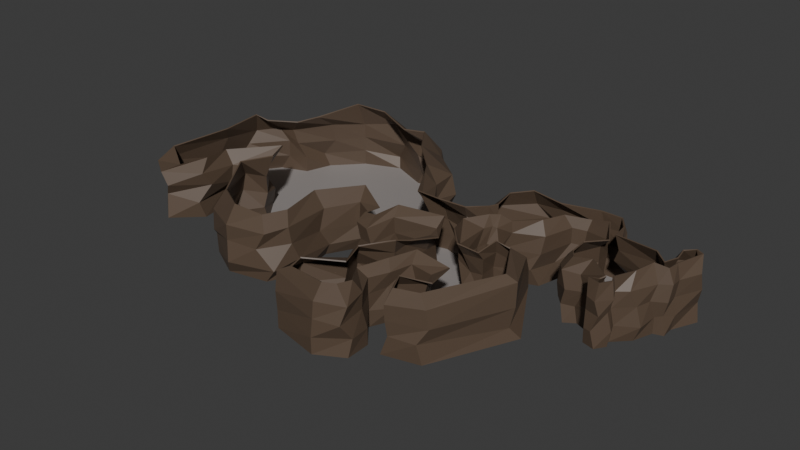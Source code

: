 # Source: scene_1.blend  (saved by Blender 4.3.34; exported with 4.5.12 LTS)
import bpy
from mathutils import Matrix  # noqa: F401  (used for matrix-valued properties, if any)

bpy.ops.wm.read_factory_settings(use_empty=True)
scene = bpy.context.scene
scene.name = 'Scene'

# ---- collections
col_collection = bpy.data.collections.new('Collection'); scene.collection.children.link(col_collection)

# ---- materials (node trees are filled in below, after node groups)
mat_walls_material = bpy.data.materials.new('Walls_Material')
mat_walls_material.thickness_mode = 'SLAB'
mat_floor_material = bpy.data.materials.new('Floor_Material')
mat_invisible = bpy.data.materials.new('Invisible')

# ---- material node trees
mat_walls_material.use_nodes = True; mat_walls_material.node_tree.nodes.clear()
_N = mat_walls_material.node_tree.nodes; _L = mat_walls_material.node_tree.links
n0 = _N.new('ShaderNodeBsdfPrincipled'); n0.name = 'Principled BSDF'; n0.location = (10, 300)
n0.inputs[0].default_value = (0.1031, 0.06909, 0.04622, 1.0)
n1 = _N.new('ShaderNodeOutputMaterial'); n1.name = 'Material Output'; n1.location = (300, 300)
_L.new(n0.outputs[0], n1.inputs[0])
n1.is_active_output = True
mat_floor_material.use_nodes = True; mat_floor_material.node_tree.nodes.clear()
_N = mat_floor_material.node_tree.nodes; _L = mat_floor_material.node_tree.links
n0 = _N.new('ShaderNodeBsdfPrincipled'); n0.name = 'Principled BSDF'; n0.location = (10, 300)
n0.inputs[0].default_value = (0.2969, 0.2719, 0.2611, 1.0)
n1 = _N.new('ShaderNodeOutputMaterial'); n1.name = 'Material Output'; n1.location = (300, 300)
_L.new(n0.outputs[0], n1.inputs[0])
n1.is_active_output = True
mat_invisible.use_nodes = True; mat_invisible.node_tree.nodes.clear()
_N = mat_invisible.node_tree.nodes; _L = mat_invisible.node_tree.links
n0 = _N.new('ShaderNodeBsdfPrincipled'); n0.name = 'Principled BSDF'; n0.location = (10, 300)
n0.inputs[4].default_value = 0.0
n1 = _N.new('ShaderNodeOutputMaterial'); n1.name = 'Material Output'; n1.location = (300, 300)
_L.new(n0.outputs[0], n1.inputs[0])
n1.is_active_output = True

# ---- world
world_world = bpy.data.worlds.new('World'); scene.world = world_world
world_world.use_nodes = True; world_world.node_tree.nodes.clear()
_N = world_world.node_tree.nodes; _L = world_world.node_tree.links
n0 = _N.new('ShaderNodeOutputWorld'); n0.name = 'World Output'; n0.location = (300, 300)
n1 = _N.new('ShaderNodeBackground'); n1.name = 'Background'; n1.location = (10, 300)
n1.inputs[0].default_value = (0.05088, 0.05088, 0.05088, 1.0)
_L.new(n1.outputs[0], n0.inputs[0])
n0.is_active_output = True
world_world.color = (0.05088, 0.05088, 0.05088)
world_world.sun_shadow_jitter_overblur = 0.0

# ---- meshes
me_walls_data = bpy.data.meshes.new('Walls_Data')
me_walls_data.from_pydata([(169.1, -7.799, 0.0), (185.8, 25.35, 0.0), (168.6, 42.27, 0.0), (182.3, 82.53, 0.0), (186.0, 1.94, 0.0), (217.7, -23.13, 0.0), (264.5, 12.97, 0.0), (275.7, 92.27, 0.0), (253.8, 91.98, 0.0), (198.5, 123.3, 0.0), (159.0, 120.5, 0.0), (188.2, 131.5, 0.0), (225.4, -15.41, 0.0), (239.8, -12.58, 0.0), (244.9, -23.42, 0.0), (218.2, -33.6, 0.0), (235.3, -38.38, 0.0), (177.2, 141.0, 0.0), (125.0, 126.2, 0.0), (132.2, 141.2, 0.0), (276.1, 44.47, 0.0), (270.6, 73.31, 0.0), (267.3, 118.7, 0.0), (289.7, 133.0, 0.0), (309.4, 107.9, 0.0), (290.0, 67.36, 0.0), (291.3, 48.54, 0.0), (100.1, 97.31, 0.0), (-28.61, 93.6, 0.0), (39.98, 36.06, 0.0), (88.75, 52.83, 0.0), (5.685, 64.83, 0.0), (22.51, 48.45, 0.0), (-1.301, 50.86, 0.0), (-32.74, 41.34, 0.0), (-79.41, 56.26, 0.0), (16.8, 37.65, 0.0), (2.509, 5.582, 0.0), (16.16, -34.43, 0.0), (34.9, -52.84, 0.0), (61.23, -48.45, 0.0), (69.46, -18.82, 0.0), (102.9, -7.851, 0.0), (147.9, -81.37, 0.0), (86.47, -213.1, 0.0), (30.51, -227.3, 0.0), (12.4, -186.2, 0.0), (43.68, -148.3, 0.0), (35.45, -119.8, 0.0), (-5.157, -121.4, 0.0), (-14.48, -157.1, 0.0), (-27.65, -188.4, 0.0), (0.3298, -222.4, 0.0), (1.976, -260.8, 0.0), (-39.72, -283.8, 0.0), (-117.1, -266.3, 0.0), (-124.2, -210.3, 0.0), (-78.13, -180.1, 0.0), (-92.4, -140.1, 0.0), (-44.11, -111.0, 0.0), (-47.41, -84.12, 0.0), (-39.72, -40.22, 0.0), (-43.02, -10.05, 0.0), (-107.8, -32.54, 0.0), (-116.5, -78.08, 0.0), (-146.7, -72.6, 0.0), (-155.5, -38.58, 0.0), (-186.2, -22.12, 0.0), (-214.8, -73.69, 0.0), (-201.0, -142.3, 0.0), (-222.4, -188.4, 0.0), (-285.5, -201.5, 0.0), (-341.5, -171.4, 0.0), (-387.0, -98.93, 0.0), (-362.9, -47.9, 0.0), (-406.2, 6.415, 0.0), (-458.9, -47.9, 0.0), (-449.0, -106.1, 0.0), (-491.3, -146.7, 0.0), (-535.7, -111.0, 0.0), (-523.1, -4.558, 0.0), (-524.8, 65.13, 0.0), (-492.4, 110.7, 0.0), (-446.9, 127.7, 0.0), (-432.6, 172.1, 0.0), (-389.2, 218.2, 0.0), (-328.9, 242.4, 0.0), (-265.8, 214.9, 0.0), (-217.0, 222.0, 0.0), (-181.8, 178.2, 0.0), (-135.7, 140.8, 0.0), (-136.8, 98.05, 0.0), (-118.7, 48.66, 0.0), (173.1, 1.413, 99.48), (165.0, 13.4, 99.44), (159.8, 49.15, 95.98), (180.6, 83.05, 92.07), (195.2, 15.36, 97.1), (218.2, -33.6, 99.64), (227.3, -22.13, 94.64), (244.9, -23.42, 99.64), (239.8, -12.58, 99.64), (290.6, 121.4, 99.64), (277.6, 110.3, 98.28), (281.3, 88.64, 97.66), (182.6, 93.64, 97.64), (253.3, 78.24, 102.9), (159.0, 120.5, 99.64), (180.9, 118.3, 99.64), (231.8, -14.38, 96.66), (253.5, 22.42, 98.01), (235.3, -38.38, 99.64), (165.1, 142.1, 98.84), (126.4, 128.6, 88.9), (132.2, 141.2, 99.64), (273.1, 63.57, 98.71), (263.4, 52.28, 100.8), (301.3, 115.8, 99.97), (285.9, 74.19, 98.18), (284.0, 55.26, 98.19), (92.29, 104.5, 95.42), (70.88, 129.6, 96.88), (20.88, 134.1, 100.4), (-2.436, 107.0, 99.47), (5.685, 64.83, 99.64), (79.48, 68.68, 96.53), (37.72, 54.85, 85.82), (15.33, 57.56, 88.96), (-1.301, 50.86, 99.64), (-28.76, 29.48, 97.46), (-77.68, 29.27, 95.93), (5.225, 42.04, 92.56), (-15.5, 5.314, 92.51), (2.378, -38.28, 99.64), (27.1, -63.75, 94.69), (61.82, -61.65, 91.27), (70.18, -31.96, 100.5), (91.06, -29.78, 94.84), (125.5, -89.09, 93.84), (75.39, -203.6, 98.72), (39.56, -212.5, 96.6), (27.34, -186.2, 97.71), (56.1, -154.3, 82.38), (48.15, -106.3, 81.79), (-9.061, -105.6, 90.3), (-23.84, -148.7, 90.65), (-46.51, -188.6, 84.16), (-10.97, -236.4, 99.85), (-17.28, -257.7, 102.1), (-35.61, -264.5, 100.8), (-105.6, -249.1, 91.69), (-107.8, -230.1, 95.21), (-60.51, -192.3, 89.79), (-72.97, -152.8, 92.96), (-38.79, -114.5, 97.79), (-32.57, -90.64, 90.06), (-21.75, -40.81, 77.8), (-45.37, 2.908, 87.31), (-112.4, -21.33, 94.05), (-120.9, -63.25, 91.02), (-142.5, -59.4, 86.47), (-143.1, -26.93, 82.1), (-195.2, -0.006926, 93.28), (-236.4, -70.48, 98.06), (-223.5, -140.4, 96.38), (-238.8, -174.8, 96.42), (-290.1, -178.3, 99.31), (-336.0, -153.5, 100.4), (-375.0, -87.52, 111.4), (-351.8, -40.78, 111.6), (-406.1, 32.76, 90.42), (-470.1, -35.59, 88.52), (-457.2, -87.19, 94.97), (-482.1, -120.9, 87.31), (-525.4, -95.41, 98.7), (-502.8, -0.1329, 105.3), (-504.0, 68.24, 109.3), (-483.8, 74.62, 101.9), (-441.3, 104.0, 100.5), (-424.1, 138.1, 104.1), (-388.6, 200.0, 117.9), (-337.2, 209.9, 113.7), (-276.1, 188.7, 104.1), (-239.5, 196.7, 106.4), (-208.2, 150.1, 104.9), (-167.1, 112.6, 96.68), (-150.2, 86.67, 97.28), (-125.3, 38.88, 90.95), (-214.8, -73.69, 75.88), (-209.6, -153.8, 77.77), (102.9, -7.851, 75.88), (140.1, -83.6, 84.52), (139.2, 143.5, 74.46), (172.8, 143.3, 77.25), (-222.4, -188.4, 75.88), (87.23, -207.2, 79.8), (270.1, 76.67, 70.91), (271.5, 91.65, 73.21), (-285.5, -201.5, 75.88), (36.2, -225.9, 76.85), (276.1, 44.47, 75.88), (257.4, 4.188, 76.06), (-350.0, -168.6, 69.13), (13.42, -178.7, 77.38), (254.3, 90.25, 78.66), (-387.8, -68.82, 81.79), (43.68, -148.3, 75.88), (286.7, 130.8, 77.91), (308.3, 102.9, 77.54), (-362.9, -47.9, 75.88), (33.01, -125.2, 74.2), (292.2, 71.42, 76.32), (-405.7, -4.799, 62.95), (-5.157, -121.4, 75.88), (293.1, 53.79, 76.91), (-451.0, -39.77, 68.44), (-14.48, -157.1, 75.88), (-449.0, -106.1, 75.88), (-27.65, -188.4, 75.88), (124.1, 120.4, 73.67), (105.0, 107.4, 78.03), (160.1, -3.644, 76.88), (149.4, 10.76, 75.88), (-501.6, -143.5, 77.36), (-4.044, -225.8, 79.87), (66.53, 145.4, 78.77), (142.3, 41.45, 74.31), (-537.9, -119.9, 78.09), (1.976, -260.8, 75.88), (18.63, 148.9, 73.8), (159.8, 96.11, 70.48), (-514.6, 9.991, 83.54), (-38.68, -278.1, 77.39), (-22.67, 95.86, 77.25), (186.0, 1.94, 75.88), (-520.2, 81.52, 72.92), (-128.7, -252.9, 79.02), (5.685, 64.83, 75.88), (221.7, -39.72, 75.54), (212.9, -22.86, 72.32), (-492.4, 110.7, 75.88), (-126.3, -210.1, 73.21), (91.09, 59.15, 77.77), (49.02, 39.65, 77.53), (241.4, -9.205, 76.31), (248.9, -24.31, 73.66), (-466.0, 117.2, 76.94), (-80.25, -165.2, 76.97), (264.7, 115.6, 77.93), (-424.3, 175.0, 79.46), (-89.14, -146.0, 78.57), (18.89, 44.74, 73.39), (-389.2, 218.2, 75.88), (-44.11, -111.0, 75.88), (-4.95, 53.59, 68.93), (188.4, 96.48, 73.95), (-338.7, 240.1, 82.65), (-47.41, -84.12, 75.88), (-33.13, 39.67, 76.96), (164.0, 107.5, 78.26), (-266.9, 224.4, 73.51), (-35.27, -41.82, 76.71), (-85.03, 50.86, 83.21), (180.9, 118.3, 75.88), (-214.4, 210.3, 76.4), (-44.42, -15.04, 74.43), (13.17, 39.22, 77.04), (220.2, -10.86, 74.14), (-195.4, 185.9, 77.35), (-106.3, -39.32, 83.3), (7.82, 24.51, 77.27), (-141.9, 144.7, 75.78), (-121.8, -81.36, 75.88), (9.568, -35.76, 77.01), (-136.8, 98.05, 75.88), (-146.7, -72.6, 75.88), (29.55, -53.56, 76.57), (233.4, -42.46, 73.14), (-122.5, 44.36, 81.92), (-155.5, -38.58, 75.88), (63.72, -52.07, 77.98), (-186.2, -22.12, 75.88), (66.62, -25.38, 79.35), (-206.6, -151.4, 51.89), (140.9, -87.37, 48.98), (177.2, 141.0, 51.69), (-235.0, -194.1, 50.37), (91.51, -205.8, 52.53), (274.2, 97.02, 43.99), (-285.5, -201.5, 51.69), (36.79, -225.3, 53.33), (264.5, 12.97, 51.69), (-340.4, -178.4, 41.34), (12.72, -178.2, 52.86), (-388.2, -75.87, 55.14), (37.3, -150.0, 48.74), (309.4, 107.9, 51.69), (-367.7, -42.4, 43.68), (30.43, -124.8, 48.95), (290.0, 67.36, 51.69), (-406.9, -1.884, 41.45), (1.857, -120.0, 51.69), (291.3, 48.54, 51.69), (-451.4, -44.26, 41.4), (-18.81, -157.4, 52.72), (-444.8, -92.66, 54.73), (-27.65, -188.4, 51.69), (105.0, 107.2, 53.78), (149.6, 5.237, 50.06), (-488.5, -143.6, 57.65), (-4.562, -227.1, 55.9), (139.7, 62.56, 53.75), (-535.7, -111.0, 51.69), (-1.431, -271.3, 51.69), (160.1, 94.04, 46.03), (-523.1, -4.558, 51.69), (-39.16, -280.6, 52.59), (-524.8, 65.13, 51.69), (-121.8, -263.7, 54.65), (219.8, -25.04, 52.37), (-477.3, 117.8, 53.46), (-127.2, -218.4, 45.85), (37.31, 35.01, 51.21), (242.3, -25.24, 52.3), (-459.3, 120.8, 52.41), (-84.72, -168.0, 46.31), (-424.0, 177.9, 48.69), (-95.78, -130.7, 49.73), (26.63, 41.48, 45.53), (-389.2, 218.2, 51.69), (-51.25, -109.6, 50.12), (-317.3, 242.4, 47.08), (-42.22, -84.79, 52.91), (159.0, 120.5, 51.69), (-265.8, 214.9, 51.69), (-44.97, -38.47, 50.68), (-215.4, 211.8, 53.57), (-46.94, -15.28, 49.52), (10.79, 29.37, 52.02), (219.4, -15.46, 47.08), (-173.1, 172.0, 53.21), (-106.2, -37.2, 57.46), (6.276, 11.3, 51.56), (-129.0, 138.3, 48.18), (-116.5, -78.08, 51.69), (11.35, -38.29, 54.28), (-136.8, 98.05, 51.69), (-137.2, -74.13, 53.1), (39.06, -46.51, 47.61), (-107.8, 51.49, 50.31), (-164.8, -37.59, 48.83), (61.23, -48.45, 51.69), (-185.5, -25.54, 42.3), (61.45, -23.77, 54.03), (-213.8, -85.45, 43.63), (102.4, 0.1315, 54.42), (134.8, 144.0, 47.54), (267.1, 70.52, 52.57), (270.7, 36.75, 51.48), (249.4, 89.76, 51.03), (289.7, 129.5, 52.46), (121.5, 118.6, 49.61), (169.1, -7.799, 51.69), (72.7, 147.0, 48.71), (37.04, 157.0, 52.26), (-15.98, 99.96, 50.97), (194.4, 0.06845, 53.22), (0.6969, 74.22, 41.76), (218.2, -33.6, 51.69), (88.75, 52.83, 51.69), (239.8, -12.58, 51.69), (267.3, 118.7, 51.69), (-5.396, 40.62, 44.92), (179.3, 102.5, 51.69), (-30.22, 47.14, 47.91), (-79.41, 56.26, 51.69), (174.1, 120.4, 54.97), (238.3, -38.52, 50.3), (-201.0, -142.3, 25.84), (136.3, -92.47, 18.24), (171.8, 150.0, 22.59), (-208.4, -187.0, 19.69), (79.61, -216.3, 29.96), (273.2, 85.99, 32.33), (-276.3, -211.0, 22.27), (39.41, -223.2, 29.54), (272.6, 13.87, 22.32), (-354.6, -161.9, 24.31), (7.651, -176.8, 24.32), (-387.0, -98.93, 25.84), (39.91, -144.8, 24.63), (303.6, 112.5, 27.82), (-362.1, -56.44, 25.26), (35.45, -119.8, 25.84), (294.1, 67.07, 23.79), (-397.1, 2.72, 27.12), (2.837, -123.5, 23.58), (285.8, 49.74, 28.9), (-461.8, -47.93, 30.91), (-9.12, -158.8, 23.48), (-453.3, -113.8, 27.31), (-27.65, -188.4, 25.84), (91.85, 86.91, 25.85), (149.4, 10.76, 25.84), (-497.8, -137.6, 38.33), (0.3298, -222.4, 25.84), (138.1, 58.66, 24.47), (-530.8, -100.5, 28.52), (3.81, -254.3, 26.81), (165.0, 83.43, 23.16), (-517.9, 11.94, 24.38), (-39.72, -283.8, 25.84), (-528.6, 46.43, 32.38), (-120.5, -263.1, 25.29), (218.7, -28.67, 23.87), (-478.9, 118.3, 24.4), (-127.3, -213.3, 21.07), (52.17, 37.7, 25.5), (248.5, -22.86, 24.35), (-446.9, 127.7, 25.84), (-84.3, -184.8, 16.72), (-442.3, 168.6, 22.09), (-98.54, -137.6, 18.57), (31.2, 41.06, 18.73), (-389.2, 218.2, 25.84), (-55.03, -106.6, 23.92), (-337.2, 252.2, 16.24), (-43.4, -82.41, 27.27), (160.9, 110.7, 25.17), (-253.4, 212.7, 23.83), (-45.48, -41.19, 24.12), (-226.6, 227.1, 27.82), (-46.91, -12.14, 24.37), (12.38, 33.9, 26.43), (225.4, -15.41, 25.84), (-173.5, 173.9, 23.76), (-101.4, -24.78, 27.27), (8.945, 6.38, 24.31), (-142.9, 145.3, 25.84), (-110.4, -71.86, 29.86), (20.57, -32.36, 24.37), (-136.8, 98.05, 25.84), (-153.2, -71.06, 26.33), (31.78, -55.87, 27.85), (-129.9, 47.3, 24.7), (-152.0, -39.87, 24.24), (59.44, -53.78, 26.84), (-176.9, -25.82, 20.89), (61.83, -21.91, 27.18), (-207.0, -72.55, 18.54), (103.7, -0.2651, 26.55), (126.2, 147.2, 25.42), (272.2, 74.76, 25.16), (276.1, 44.47, 25.84), (259.4, 98.45, 21.77), (289.7, 133.0, 25.84), (119.6, 115.1, 22.92), (162.9, -4.885, 26.59), (70.48, 148.4, 23.43), (34.02, 158.0, 23.08), (-22.93, 94.53, 30.41), (180.5, 2.719, 24.32), (3.435, 64.7, 21.7), (219.8, -37.53, 25.09), (79.63, 43.76, 27.21), (243.9, -8.95, 25.2), (272.5, 119.3, 26.65), (-1.301, 50.86, 25.84), (209.9, 112.8, 23.6), (-33.03, 37.66, 28.22), (-67.48, 57.47, 27.48), (203.6, 124.8, 27.39), (229.9, -40.57, 26.24), (76.18, 140.1, 0.0), (24.36, 150.4, 0.0), (24.36, 150.4, 0.0), (-28.61, 93.6, 0.0)], [], [(189, 164, 163, 188), (191, 138, 137, 190), (193, 112, 114, 192), (194, 165, 164, 189), (195, 139, 138, 191), (197, 104, 115, 196), (198, 166, 165, 194), (199, 140, 139, 195), (201, 110, 116, 200), (202, 167, 166, 198), (203, 141, 140, 199), (196, 115, 106, 204), (205, 168, 167, 202), (206, 142, 141, 203), (208, 117, 102, 207), (209, 169, 168, 205), (210, 143, 142, 206), (211, 118, 117, 208), (212, 170, 169, 209), (213, 144, 143, 210), (214, 119, 118, 211), (215, 171, 170, 212), (216, 145, 144, 213), (200, 116, 119, 214), (217, 172, 171, 215), (218, 146, 145, 216), (220, 120, 113, 219), (222, 94, 93, 221), (223, 173, 172, 217), (224, 147, 146, 218), (192, 114, 121, 225), (226, 95, 94, 222), (227, 174, 173, 223), (228, 148, 147, 224), (225, 121, 122, 229), (230, 96, 95, 226), (231, 175, 174, 227), (232, 149, 148, 228), (229, 122, 123, 233), (221, 93, 97, 234), (235, 176, 175, 231), (236, 150, 149, 232), (233, 123, 124, 237), (239, 99, 98, 238), (240, 177, 176, 235), (241, 151, 150, 236), (243, 126, 125, 242), (245, 100, 101, 244), (246, 178, 177, 240), (247, 152, 151, 241), (242, 125, 120, 220), (207, 102, 103, 248), (249, 179, 178, 246), (250, 153, 152, 247), (251, 127, 126, 243), (248, 103, 104, 197), (252, 180, 179, 249), (253, 154, 153, 250), (237, 124, 128, 254), (204, 106, 105, 255), (256, 181, 180, 252), (257, 155, 154, 253), (254, 128, 129, 258), (259, 107, 96, 230), (260, 182, 181, 256), (261, 156, 155, 257), (258, 129, 130, 262), (255, 105, 108, 263), (264, 183, 182, 260), (265, 157, 156, 261), (266, 131, 127, 251), (267, 109, 99, 239), (268, 184, 183, 264), (269, 158, 157, 265), (270, 132, 131, 266), (234, 97, 109, 267), (271, 185, 184, 268), (272, 159, 158, 269), (273, 133, 132, 270), (244, 101, 110, 201), (274, 186, 185, 271), (275, 160, 159, 272), (276, 134, 133, 273), (238, 98, 111, 277), (278, 187, 186, 274), (279, 161, 160, 275), (280, 135, 134, 276), (277, 111, 100, 245), (262, 130, 187, 278), (281, 162, 161, 279), (282, 136, 135, 280), (263, 108, 112, 193), (188, 163, 162, 281), (190, 137, 136, 282), (219, 113, 107, 259), (361, 219, 259, 333), (355, 190, 282, 353), (354, 188, 281, 352), (376, 263, 193, 285), (353, 282, 280, 351), (352, 281, 279, 350), (375, 262, 278, 349), (377, 277, 245, 323), (351, 280, 276, 348), (350, 279, 275, 347), (349, 278, 274, 346), (368, 238, 277, 377), (348, 276, 273, 345), (347, 275, 272, 344), (346, 274, 271, 343), (370, 244, 201, 291), (345, 273, 270, 342), (344, 272, 269, 341), (343, 271, 268, 340), (366, 234, 267, 339), (342, 270, 266, 338), (341, 269, 265, 337), (340, 268, 264, 336), (339, 267, 239, 319), (338, 266, 251, 328), (337, 265, 261, 335), (336, 264, 260, 334), (373, 255, 263, 376), (374, 258, 262, 375), (335, 261, 257, 332), (334, 260, 256, 331), (333, 259, 230, 314), (372, 254, 258, 374), (332, 257, 253, 330), (331, 256, 252, 329), (359, 204, 255, 373), (367, 237, 254, 372), (330, 253, 250, 327), (329, 252, 249, 326), (371, 248, 197, 288), (328, 251, 243, 322), (327, 250, 247, 325), (326, 249, 246, 324), (360, 207, 248, 371), (369, 242, 220, 307), (325, 247, 241, 321), (324, 246, 240, 320), (323, 245, 244, 370), (322, 243, 242, 369), (321, 241, 236, 318), (320, 240, 235, 317), (319, 239, 238, 368), (365, 233, 237, 367), (318, 236, 232, 316), (317, 235, 231, 315), (362, 221, 234, 366), (364, 229, 233, 365), (316, 232, 228, 313), (315, 231, 227, 312), (314, 230, 226, 311), (363, 225, 229, 364), (313, 228, 224, 310), (312, 227, 223, 309), (311, 226, 222, 308), (356, 192, 225, 363), (310, 224, 218, 306), (309, 223, 217, 305), (308, 222, 221, 362), (307, 220, 219, 361), (306, 218, 216, 304), (305, 217, 215, 303), (358, 200, 214, 302), (304, 216, 213, 301), (303, 215, 212, 300), (302, 214, 211, 299), (301, 213, 210, 298), (300, 212, 209, 297), (299, 211, 208, 296), (298, 210, 206, 295), (297, 209, 205, 294), (296, 208, 207, 360), (295, 206, 203, 293), (294, 205, 202, 292), (357, 196, 204, 359), (293, 203, 199, 290), (292, 202, 198, 289), (291, 201, 200, 358), (290, 199, 195, 287), (289, 198, 194, 286), (288, 197, 196, 357), (287, 195, 191, 284), (286, 194, 189, 283), (285, 193, 192, 356), (284, 191, 190, 355), (283, 189, 188, 354), (378, 283, 354, 449), (379, 284, 355, 450), (380, 285, 356, 451), (381, 286, 283, 378), (382, 287, 284, 379), (383, 288, 357, 452), (384, 289, 286, 381), (385, 290, 287, 382), (386, 291, 358, 453), (387, 292, 289, 384), (388, 293, 290, 385), (452, 357, 359, 454), (389, 294, 292, 387), (390, 295, 293, 388), (391, 296, 360, 455), (392, 297, 294, 389), (393, 298, 295, 390), (394, 299, 296, 391), (395, 300, 297, 392), (396, 301, 298, 393), (397, 302, 299, 394), (398, 303, 300, 395), (399, 304, 301, 396), (453, 358, 302, 397), (400, 305, 303, 398), (401, 306, 304, 399), (402, 307, 361, 456), (403, 308, 362, 457), (404, 309, 305, 400), (405, 310, 306, 401), (451, 356, 363, 458), (406, 311, 308, 403), (407, 312, 309, 404), (408, 313, 310, 405), (458, 363, 364, 459), (409, 314, 311, 406), (410, 315, 312, 407), (411, 316, 313, 408), (459, 364, 365, 460), (457, 362, 366, 461), (412, 317, 315, 410), (413, 318, 316, 411), (460, 365, 367, 462), (414, 319, 368, 463), (415, 320, 317, 412), (416, 321, 318, 413), (417, 322, 369, 464), (418, 323, 370, 465), (419, 324, 320, 415), (420, 325, 321, 416), (464, 369, 307, 402), (455, 360, 371, 466), (421, 326, 324, 419), (422, 327, 325, 420), (423, 328, 322, 417), (466, 371, 288, 383), (424, 329, 326, 421), (425, 330, 327, 422), (462, 367, 372, 467), (454, 359, 373, 468), (426, 331, 329, 424), (427, 332, 330, 425), (467, 372, 374, 469), (428, 333, 314, 409), (429, 334, 331, 426), (430, 335, 332, 427), (469, 374, 375, 470), (468, 373, 376, 471), (431, 336, 334, 429), (432, 337, 335, 430), (433, 338, 328, 423), (434, 339, 319, 414), (435, 340, 336, 431), (436, 341, 337, 432), (437, 342, 338, 433), (461, 366, 339, 434), (438, 343, 340, 435), (439, 344, 341, 436), (440, 345, 342, 437), (465, 370, 291, 386), (441, 346, 343, 438), (442, 347, 344, 439), (443, 348, 345, 440), (463, 368, 377, 472), (444, 349, 346, 441), (445, 350, 347, 442), (446, 351, 348, 443), (472, 377, 323, 418), (470, 375, 349, 444), (447, 352, 350, 445), (448, 353, 351, 446), (471, 376, 285, 380), (449, 354, 352, 447), (450, 355, 353, 448), (456, 361, 333, 428), (18, 456, 428, 10), (42, 450, 448, 41), (68, 449, 447, 67), (11, 471, 380, 17), (41, 448, 446, 40), (67, 447, 445, 66), (35, 470, 444, 92), (16, 472, 418, 14), (40, 446, 443, 39), (66, 445, 442, 65), (92, 444, 441, 91), (15, 463, 472, 16), (39, 443, 440, 38), (65, 442, 439, 64), (91, 441, 438, 90), (13, 465, 386, 6), (38, 440, 437, 37), (64, 439, 436, 63), (90, 438, 435, 89), (4, 461, 434, 12), (37, 437, 433, 36), (63, 436, 432, 62), (89, 435, 431, 88), (12, 434, 414, 5), (36, 433, 423, 32), (62, 432, 430, 61), (88, 431, 429, 87), (9, 468, 471, 11), (34, 469, 470, 35), (61, 430, 427, 60), (87, 429, 426, 86), (10, 428, 409, 3), (33, 467, 469, 34), (60, 427, 425, 59), (86, 426, 424, 85), (8, 454, 468, 9), (31, 462, 467, 33), (59, 425, 422, 58), (85, 424, 421, 84), (22, 466, 383, 7), (32, 423, 417, 29), (58, 422, 420, 57), (84, 421, 419, 83), (23, 455, 466, 22), (30, 464, 402, 27), (57, 420, 416, 56), (83, 419, 415, 82), (14, 418, 465, 13), (29, 417, 464, 30), (56, 416, 413, 55), (82, 415, 412, 81), (5, 414, 463, 15), (28, 460, 462, 31), (55, 413, 411, 54), (81, 412, 410, 80), (0, 457, 461, 4), (28, 476, 475, 474, 473, 19, 451, 458, 459, 460), (54, 411, 408, 53), (80, 410, 407, 79), (3, 409, 406, 2), (53, 408, 405, 52), (79, 407, 404, 78), (2, 406, 403, 1), (52, 405, 401, 51), (78, 404, 400, 77), (1, 403, 457, 0), (27, 402, 456, 18), (51, 401, 399, 50), (77, 400, 398, 76), (20, 453, 397, 26), (50, 399, 396, 49), (76, 398, 395, 75), (26, 397, 394, 25), (49, 396, 393, 48), (75, 395, 392, 74), (25, 394, 391, 24), (48, 393, 390, 47), (74, 392, 389, 73), (24, 391, 455, 23), (47, 390, 388, 46), (73, 389, 387, 72), (21, 452, 454, 8), (46, 388, 385, 45), (72, 387, 384, 71), (6, 386, 453, 20), (45, 385, 382, 44), (71, 384, 381, 70), (7, 383, 452, 21), (44, 382, 379, 43), (70, 381, 378, 69), (17, 380, 451, 19), (43, 379, 450, 42), (69, 378, 449, 68)])
_uv = me_walls_data.uv_layers.new(name='UVMap')
_uv.uv.foreach_set('vector', [0.2535, 0.5348, 0.2816, 0.558, 0.2852, 0.6523, 0.252, 0.6385, 0.6112, 0.7526, 0.5883, 0.7509, 0.5882, 0.6591, 0.6229, 0.6384, 0.3521, 0.2776, 0.3228, 0.268, 0.3212, 0.2265, 0.3559, 0.2362, 0.5307, 0.4366, 0.5646, 0.4244, 0.5674, 0.4685, 0.534, 0.4745, 0.3991, 0.3634, 0.4272, 0.3498, 0.431, 0.4798, 0.414, 0.4977, 0.1533, 0.9608, 0.1814, 0.9618, 0.1736, 0.9955, 0.1494, 0.9797, 0.5299, 0.3537, 0.5698, 0.3582, 0.5646, 0.4244, 0.5307, 0.4366, 0.396, 0.2894, 0.4253, 0.3, 0.4272, 0.3498, 0.3991, 0.3634, 0.7085, 0.05069, 0.7176, 0.01697, 0.7464, 0.01149, 0.7538, 0.04909, 0.7955, 0.5765, 0.7521, 0.5757, 0.7285, 0.5116, 0.7573, 0.4902, 0.8178, 0.8091, 0.8444, 0.827, 0.8522, 0.865, 0.8312, 0.8822, 0.9391, 0.239, 0.9269, 0.1999, 0.9563, 0.1967, 0.9644, 0.2318, 0.7447, 0.7127, 0.7261, 0.6733, 0.7521, 0.5757, 0.7955, 0.5765, 0.8587, 0.7756, 0.8764, 0.7896, 0.8444, 0.827, 0.8178, 0.8091, 0.7092, 0.37, 0.7275, 0.3397, 0.7417, 0.3401, 0.7547, 0.3696, 0.4468, 0.9558, 0.4399, 0.9038, 0.4956, 0.9143, 0.4871, 0.957, 0.8521, 0.7489, 0.8765, 0.7236, 0.8764, 0.7896, 0.8587, 0.7756, 0.2371, 0.9649, 0.2347, 0.9333, 0.2777, 0.9298, 0.2737, 0.9633, 0.9842, 0.4246, 0.9366, 0.4551, 0.9348, 0.3282, 0.9743, 0.3416, 0.8129, 0.7381, 0.8218, 0.7154, 0.8765, 0.7236, 0.8521, 0.7489, 0.6545, 0.3707, 0.6583, 0.3399, 0.6819, 0.3406, 0.676, 0.3707, 0.4624, 0.6944, 0.4442, 0.6596, 0.5608, 0.659, 0.5381, 0.7004, 0.2601, 0.4358, 0.286, 0.4424, 0.2887, 0.4902, 0.2633, 0.4718, 0.7538, 0.04909, 0.7464, 0.01149, 0.7689, 0.01783, 0.7797, 0.04698, 0.7565, 0.367, 0.7813, 0.3375, 0.8523, 0.3349, 0.8423, 0.3666, 0.5813, 0.7455, 0.5641, 0.7656, 0.5664, 0.7168, 0.587, 0.7131, 0.1878, 0.6981, 0.1715, 0.6731, 0.2211, 0.6797, 0.2178, 0.7041, 0.09802, 0.8149, 0.1333, 0.8105, 0.1431, 0.827, 0.112, 0.8363, 0.7804, 0.03, 0.8181, 0.01633, 0.8689, 0.008516, 0.8616, 0.04161, 0.2575, 0.3417, 0.286, 0.3277, 0.2781, 0.4121, 0.2573, 0.4011, 0.3559, 0.2362, 0.3212, 0.2265, 0.3214, 0.1464, 0.3495, 0.1468, 0.08756, 0.7703, 0.124, 0.756, 0.1333, 0.8105, 0.09802, 0.8149, 0.5721, 0.4594, 0.5977, 0.4214, 0.6449, 0.4685, 0.6139, 0.4972, 0.2485, 0.296, 0.2889, 0.3022, 0.286, 0.3277, 0.2575, 0.3417, 0.3495, 0.1468, 0.3214, 0.1464, 0.3184, 0.08055, 0.3553, 0.0904, 0.1032, 0.6978, 0.1428, 0.7099, 0.124, 0.756, 0.08756, 0.7703, 0.6038, 0.2827, 0.6316, 0.2941, 0.5977, 0.4214, 0.5721, 0.4594, 0.4883, 0.5533, 0.4545, 0.54, 0.455, 0.5135, 0.493, 0.4937, 0.3553, 0.0904, 0.3184, 0.08055, 0.3199, 0.03735, 0.3511, 0.007905, 0.8517, 0.3689, 0.8721, 0.3396, 0.907, 0.3434, 0.8868, 0.3721, 0.5929, 0.1863, 0.6371, 0.2028, 0.6316, 0.2941, 0.6038, 0.2827, 0.4742, 0.6551, 0.4568, 0.6243, 0.4545, 0.54, 0.4883, 0.5533, 0.9009, 0.6904, 0.8618, 0.6987, 0.8563, 0.6432, 0.877, 0.6418, 0.08548, 0.9378, 0.0575, 0.9215, 0.06998, 0.9083, 0.09164, 0.9123, 0.08937, 0.4016, 0.1317, 0.4129, 0.138, 0.4408, 0.08563, 0.4512, 0.8406, 0.5946, 0.8852, 0.6031, 0.8971, 0.6259, 0.8686, 0.6474, 0.3447, 0.57, 0.3224, 0.5766, 0.3144, 0.5161, 0.3432, 0.5076, 0.1355, 0.5318, 0.1383, 0.4971, 0.1545, 0.4969, 0.1583, 0.5285, 0.3137, 0.9063, 0.3573, 0.8893, 0.3497, 0.9441, 0.2969, 0.9316, 0.8612, 0.5211, 0.9073, 0.531, 0.8852, 0.6031, 0.8406, 0.5946, 0.8805, 0.04623, 0.8892, 0.01414, 0.9285, 0.01079, 0.9317, 0.03676, 0.9617, 0.8405, 0.9619, 0.8081, 0.9843, 0.8083, 0.9982, 0.8373, 0.2963, 0.8206, 0.3427, 0.8418, 0.3573, 0.8893, 0.3137, 0.9063, 0.8403, 0.5053, 0.8698, 0.4994, 0.9073, 0.531, 0.8612, 0.5211, 0.1644, 0.659, 0.1432, 0.6568, 0.1451, 0.6315, 0.1644, 0.6206, 0.1493, 0.9283, 0.1782, 0.935, 0.1814, 0.9618, 0.1533, 0.9608, 0.08854, 0.2177, 0.147, 0.2283, 0.1299, 0.3078, 0.09321, 0.2845, 0.735, 0.7514, 0.7301, 0.7219, 0.7952, 0.7247, 0.8102, 0.7466, 0.04697, 0.6584, 0.01498, 0.6611, 0.01486, 0.6438, 0.05686, 0.6436, 0.009218, 0.708, 0.0146, 0.6739, 0.09725, 0.6818, 0.08817, 0.7145, 0.09789, 0.1429, 0.1453, 0.1562, 0.147, 0.2283, 0.08854, 0.2177, 0.4443, 0.7142, 0.4238, 0.7011, 0.4285, 0.6688, 0.4512, 0.6771, 0.05686, 0.6436, 0.01486, 0.6438, 0.01599, 0.5984, 0.04489, 0.6015, 0.1111, 0.6857, 0.1242, 0.6628, 0.1428, 0.7099, 0.1032, 0.6978, 0.5521, 0.943, 0.5019, 0.9727, 0.5028, 0.9151, 0.5523, 0.8863, 0.4189, 0.7641, 0.4028, 0.7574, 0.4238, 0.7011, 0.4443, 0.7142, 0.04489, 0.6015, 0.01599, 0.5984, 0.01131, 0.5431, 0.03683, 0.5406, 0.1594, 0.8365, 0.1601, 0.8045, 0.1929, 0.8044, 0.191, 0.8355, 0.09125, 0.001279, 0.1337, 0.03942, 0.1335, 0.08792, 0.08487, 0.0652, 0.4246, 0.8019, 0.4102, 0.8234, 0.4028, 0.7574, 0.4189, 0.7641, 0.3422, 0.6139, 0.3174, 0.6185, 0.3229, 0.5975, 0.3472, 0.6037, 0.06939, 0.9424, 0.04593, 0.9256, 0.0575, 0.9215, 0.08548, 0.9378, 0.2135, 0.06462, 0.1657, 0.1011, 0.1681, 0.0275, 0.2164, 0.02578, 0.7654, 0.2109, 0.7671, 0.1902, 0.8639, 0.1973, 0.8559, 0.2203, 0.3383, 0.6249, 0.316, 0.6629, 0.3174, 0.6185, 0.3422, 0.6139, 0.08891, 0.9777, 0.05828, 0.976, 0.04593, 0.9256, 0.06939, 0.9424, 0.2139, 0.1437, 0.1748, 0.172, 0.1657, 0.1011, 0.2135, 0.06462, 0.2295, 0.8278, 0.2509, 0.8052, 0.2967, 0.7982, 0.2774, 0.8191, 0.6718, 0.5349, 0.7061, 0.5351, 0.7022, 0.5982, 0.6722, 0.6114, 0.682, 0.05075, 0.6778, 0.01926, 0.7176, 0.01697, 0.7085, 0.05069, 0.212, 0.206, 0.1775, 0.2128, 0.1748, 0.172, 0.2139, 0.1437, 0.9857, 0.02652, 0.9649, 0.04024, 0.9447, 0.01252, 0.969, -0.003029, 0.6721, 0.5061, 0.6981, 0.4935, 0.7061, 0.5351, 0.6718, 0.5349, 0.6753, 0.8092, 0.6704, 0.7765, 0.6913, 0.7775, 0.6885, 0.8128, 0.1997, 0.2802, 0.1852, 0.2857, 0.1775, 0.2128, 0.212, 0.206, 0.9685, 0.07225, 0.9438, 0.07, 0.9649, 0.04024, 0.9857, 0.02652, 0.3915, 0.8678, 0.3946, 0.8451, 0.4389, 0.8362, 0.4336, 0.8627, 0.6885, 0.8128, 0.6913, 0.7775, 0.712, 0.7768, 0.7149, 0.8121, 0.5525, 0.6803, 0.5742, 0.6556, 0.5779, 0.7167, 0.5707, 0.7211, 0.9843, 0.1076, 0.9647, 0.1341, 0.9438, 0.07, 0.9685, 0.07225, 0.263, 0.6962, 0.2688, 0.6717, 0.3055, 0.6667, 0.2959, 0.6859, 0.191, 0.8355, 0.1929, 0.8044, 0.2312, 0.8071, 0.2263, 0.8369, 0.6731, 0.2324, 0.6525, 0.194, 0.7414, 0.2021, 0.7334, 0.2338, 0.8658, 0.2338, 0.8896, 0.2036, 0.9175, 0.198, 0.9205, 0.2287, 0.2178, 0.7041, 0.2211, 0.6797, 0.258, 0.6665, 0.2606, 0.6968, 0.2134, 0.736, 0.2178, 0.7041, 0.2606, 0.6968, 0.2599, 0.7333, 0.8634, 0.2651, 0.8658, 0.2338, 0.9205, 0.2287, 0.9274, 0.2629, 0.6647, 0.2765, 0.6731, 0.2324, 0.7334, 0.2338, 0.7342, 0.2791, 0.1941, 0.8648, 0.191, 0.8355, 0.2263, 0.8369, 0.2196, 0.8715, 0.264, 0.7236, 0.263, 0.6962, 0.2959, 0.6859, 0.2951, 0.716, 0.7342, 0.2791, 0.7334, 0.2338, 0.7623, 0.2367, 0.7497, 0.2726, 0.07986, 0.5499, 0.03683, 0.5406, 0.0385, 0.4903, 0.08169, 0.5119, 0.693, 0.8442, 0.6885, 0.8128, 0.7149, 0.8121, 0.7078, 0.8413, 0.3972, 0.9027, 0.3915, 0.8678, 0.4336, 0.8627, 0.4269, 0.9037, 0.9042, 0.747, 0.9118, 0.7195, 0.9575, 0.7244, 0.9641, 0.7525, 0.2421, 0.2799, 0.1997, 0.2802, 0.212, 0.206, 0.2448, 0.2069, 0.6727, 0.8415, 0.6753, 0.8092, 0.6885, 0.8128, 0.693, 0.8442, 0.6321, 0.5051, 0.6721, 0.5061, 0.6718, 0.5349, 0.6408, 0.5337, 0.9326, 0.6416, 0.9204, 0.611, 0.9481, 0.6107, 0.9578, 0.6426, 0.2448, 0.2069, 0.212, 0.206, 0.2139, 0.1437, 0.2488, 0.1569, 0.6779, 0.08423, 0.682, 0.05075, 0.7085, 0.05069, 0.723, 0.08337, 0.6408, 0.5337, 0.6718, 0.5349, 0.6722, 0.6114, 0.6374, 0.5953, 0.2322, 0.8617, 0.2295, 0.8278, 0.2774, 0.8191, 0.2793, 0.854, 0.2488, 0.1569, 0.2139, 0.1437, 0.2135, 0.06462, 0.246, 0.0952, 0.894, 0.4039, 0.8868, 0.3721, 0.9211, 0.3776, 0.9194, 0.4146, 0.6374, 0.5953, 0.6722, 0.6114, 0.6718, 0.6279, 0.6379, 0.6167, 0.7678, 0.2506, 0.7654, 0.2109, 0.8559, 0.2203, 0.8536, 0.259, 0.246, 0.0952, 0.2135, 0.06462, 0.2164, 0.02578, 0.2474, 0.02368, 0.006278, 0.9539, -0.0001522, 0.923, 0.01546, 0.9195, 0.01723, 0.9452, 0.3762, 0.6239, 0.3422, 0.6139, 0.3472, 0.6037, 0.3864, 0.5987, 0.4474, 0.8033, 0.4246, 0.8019, 0.4189, 0.7641, 0.45, 0.772, 0.05869, 0.003226, 0.09125, 0.001279, 0.08487, 0.0652, 0.05535, 0.0658, 0.169, 0.8674, 0.1594, 0.8365, 0.191, 0.8355, 0.1941, 0.8648, 0.08534, 0.605, 0.04489, 0.6015, 0.03683, 0.5406, 0.07986, 0.5499, 0.3459, 0.7709, 0.3207, 0.7601, 0.32, 0.7049, 0.3472, 0.7088, 0.05535, 0.0658, 0.08487, 0.0652, 0.09789, 0.1429, 0.05001, 0.1148, 0.6159, 0.1738, 0.5869, 0.1525, 0.5944, 0.1388, 0.6233, 0.1389, 0.08921, 0.6365, 0.05686, 0.6436, 0.04489, 0.6015, 0.08534, 0.605, 0.3472, 0.7088, 0.32, 0.7049, 0.3193, 0.6707, 0.3454, 0.6785, 0.05001, 0.1148, 0.09789, 0.1429, 0.08854, 0.2177, 0.05571, 0.2177, 0.01475, 0.7456, 0.009218, 0.708, 0.08817, 0.7145, 0.09787, 0.7448, 0.09343, 0.6594, 0.04697, 0.6584, 0.05686, 0.6436, 0.08921, 0.6365, 0.7422, 0.7888, 0.735, 0.7514, 0.8102, 0.7466, 0.8084, 0.7893, 0.05571, 0.2177, 0.08854, 0.2177, 0.09321, 0.2845, 0.05197, 0.2837, 0.8838, 0.9283, 0.8853, 0.8951, 0.9196, 0.8989, 0.9143, 0.9344, 0.3864, 0.5987, 0.3472, 0.6037, 0.3447, 0.57, 0.3791, 0.5864, 0.08618, 0.8681, 0.1149, 0.8436, 0.1419, 0.8531, 0.1366, 0.8843, 0.05197, 0.2837, 0.09321, 0.2845, 0.08975, 0.3664, 0.05646, 0.3561, 0.9606, 0.8751, 0.9617, 0.8405, 0.9982, 0.8373, 0.994, 0.8746, 0.8805, 0.08102, 0.8805, 0.04623, 0.9317, 0.03676, 0.939, 0.07087, 0.006142, 0.8568, 0.0002758, 0.8156, 0.08014, 0.8206, 0.08683, 0.8581, 0.05646, 0.3561, 0.08975, 0.3664, 0.08937, 0.4016, 0.05779, 0.3805, 0.1378, 0.561, 0.1355, 0.5318, 0.1583, 0.5285, 0.1549, 0.5617, 0.3791, 0.5864, 0.3447, 0.57, 0.3432, 0.5076, 0.3822, 0.5151, 0.7304, 0.8968, 0.7221, 0.8665, 0.779, 0.8561, 0.7926, 0.8866, 0.05779, 0.3805, 0.08937, 0.4016, 0.08563, 0.4512, 0.05591, 0.4648, 0.01723, 0.9452, 0.01546, 0.9195, 0.0381, 0.9174, 0.02828, 0.9441, 0.7692, 0.143, 0.8024, 0.1327, 0.8075, 0.1865, 0.7667, 0.1861, 0.51, 0.6522, 0.4742, 0.6551, 0.4883, 0.5533, 0.5224, 0.5573, 0.5716, 0.2098, 0.5929, 0.1863, 0.6038, 0.2827, 0.5702, 0.304, 0.8597, 0.4037, 0.8517, 0.3689, 0.8868, 0.3721, 0.894, 0.4039, 0.3857, 0.1154, 0.3553, 0.0904, 0.3511, 0.007905, 0.3877, 0.01864, 0.5224, 0.5573, 0.4883, 0.5533, 0.493, 0.4937, 0.5253, 0.5057, 0.5094, 0.1948, 0.4783, 0.2107, 0.455, 0.04942, 0.4887, 0.06318, 0.6653, 0.9495, 0.6648, 0.9175, 0.7205, 0.911, 0.7076, 0.9402, 0.3906, 0.1551, 0.3495, 0.1468, 0.3553, 0.0904, 0.3857, 0.1154, 0.2149, 0.2863, 0.2485, 0.296, 0.2575, 0.3417, 0.2255, 0.3426, 0.4887, 0.06318, 0.455, 0.04942, 0.4793, 0.006955, 0.5111, 0.002292, 0.5966, 0.1024, 0.575, 0.07107, 0.5763, 0.02834, 0.6067, 0.02584, 0.3918, 0.2317, 0.3559, 0.2362, 0.3495, 0.1468, 0.3906, 0.1551, 0.2255, 0.3426, 0.2575, 0.3417, 0.2573, 0.4011, 0.2246, 0.404, 0.7892, 0.05942, 0.7804, 0.03, 0.8616, 0.04161, 0.873, 0.07114, 0.6067, 0.02584, 0.5763, 0.02834, 0.5834, 0.007143, 0.6174, 0.0008518, 0.1886, 0.7307, 0.1878, 0.6981, 0.2178, 0.7041, 0.2134, 0.736, 0.2246, 0.404, 0.2573, 0.4011, 0.2601, 0.4358, 0.229, 0.4387, 0.777, 0.3926, 0.7565, 0.367, 0.8423, 0.3666, 0.8431, 0.4026, 0.7427, 0.08238, 0.7538, 0.04909, 0.7797, 0.04698, 0.7747, 0.08194, 0.229, 0.4387, 0.2601, 0.4358, 0.2633, 0.4718, 0.2305, 0.4751, 0.4562, 0.7306, 0.4624, 0.6944, 0.5381, 0.7004, 0.5364, 0.7332, 0.6503, 0.4049, 0.6545, 0.3707, 0.676, 0.3707, 0.6716, 0.4052, 0.4901, 0.8164, 0.4569, 0.8238, 0.461, 0.7789, 0.495, 0.7812, 0.6207, 0.7636, 0.647, 0.7641, 0.6549, 0.8362, 0.6203, 0.8351, 0.2309, 0.9982, 0.2371, 0.9649, 0.2737, 0.9633, 0.2767, 0.9982, 0.6287, 0.9363, 0.6301, 0.9083, 0.6644, 0.9079, 0.6642, 0.9362, 0.439, 0.9989, 0.4468, 0.9558, 0.4871, 0.957, 0.4848, 0.9934, 0.7172, 0.405, 0.7092, 0.37, 0.7547, 0.3696, 0.7518, 0.4041, 0.9238, 0.5447, 0.9153, 0.5079, 0.9685, 0.5061, 0.9697, 0.5392, 0.5344, 0.7907, 0.5617, 0.7764, 0.5656, 0.922, 0.5333, 0.9449, 0.9316, 0.2634, 0.9391, 0.239, 0.9644, 0.2318, 0.9635, 0.2683, 0.8857, 0.8354, 0.884, 0.8086, 0.9543, 0.811, 0.9554, 0.8393, 0.485, 0.2966, 0.5234, 0.2889, 0.5299, 0.3537, 0.4974, 0.3534, 0.5889, 0.9444, 0.5808, 0.9115, 0.6247, 0.912, 0.6156, 0.9446, 0.3629, 0.2911, 0.396, 0.2894, 0.3991, 0.3634, 0.3629, 0.3669, 0.4974, 0.3534, 0.5299, 0.3537, 0.5307, 0.4366, 0.4952, 0.421, 0.9143, 0.9344, 0.9196, 0.8989, 0.9377, 0.896, 0.9464, 0.9144, 0.3629, 0.3669, 0.3991, 0.3634, 0.414, 0.4977, 0.363, 0.4943, 0.4952, 0.421, 0.5307, 0.4366, 0.534, 0.4745, 0.4996, 0.48, 0.3863, 0.283, 0.3521, 0.2776, 0.3559, 0.2362, 0.3918, 0.2317, 0.6592, 0.7578, 0.6112, 0.7526, 0.6229, 0.6384, 0.6522, 0.6282, 0.2164, 0.5369, 0.2535, 0.5348, 0.252, 0.6385, 0.206, 0.6232, 0.1805, 0.5462, 0.2164, 0.5369, 0.206, 0.6232, 0.1717, 0.6377, 0.6998, 0.7617, 0.6592, 0.7578, 0.6522, 0.6282, 0.6902, 0.6294, 0.4245, 0.2786, 0.3863, 0.283, 0.3918, 0.2317, 0.4219, 0.2217, 0.4549, 0.4601, 0.4952, 0.421, 0.4996, 0.48, 0.4663, 0.4949, 0.3312, 0.3496, 0.3629, 0.3669, 0.363, 0.4943, 0.3219, 0.4891, 0.9293, 0.9454, 0.9143, 0.9344, 0.9464, 0.9144, 0.9432, 0.9495, 0.4591, 0.3617, 0.4974, 0.3534, 0.4952, 0.421, 0.4549, 0.4601, 0.3307, 0.2954, 0.3629, 0.2911, 0.3629, 0.3669, 0.3312, 0.3496, 0.5897, 0.9838, 0.5889, 0.9444, 0.6156, 0.9446, 0.6238, 0.9799, 0.8143, 0.5879, 0.8331, 0.6068, 0.8302, 0.666, 0.7964, 0.6903, 0.8839, 0.8658, 0.8857, 0.8354, 0.9554, 0.8393, 0.9568, 0.8662, 0.9304, 0.3007, 0.9316, 0.2634, 0.9635, 0.2683, 0.9642, 0.3087, 1.007, 0.2973, 0.9778, 0.3242, 0.9775, 0.1742, 0.9986, 0.2032, 0.9171, 0.577, 0.9238, 0.5447, 0.9697, 0.5392, 0.9723, 0.5765, 0.7234, 0.4376, 0.7172, 0.405, 0.7518, 0.4041, 0.7559, 0.4403, 0.6014, 0.8604, 0.6203, 0.8351, 0.6606, 0.8666, 0.6374, 0.903, 0.6238, 0.9674, 0.6287, 0.9363, 0.6642, 0.9362, 0.6583, 0.9679, 0.672, 0.4431, 0.6716, 0.4052, 0.7172, 0.405, 0.7234, 0.4376, 0.6002, 0.7681, 0.6207, 0.7636, 0.6203, 0.8351, 0.6014, 0.8604, 0.5282, 0.8164, 0.4901, 0.8164, 0.495, 0.7812, 0.5265, 0.7742, 0.6518, 0.4359, 0.6503, 0.4049, 0.6716, 0.4052, 0.672, 0.4431, 0.4419, 0.7446, 0.4562, 0.7306, 0.5364, 0.7332, 0.5487, 0.7525, 0.5289, 0.8502, 0.4886, 0.8581, 0.4901, 0.8164, 0.5282, 0.8164, 0.7536, 0.1172, 0.7427, 0.08238, 0.7747, 0.08194, 0.7683, 0.113, 0.7583, 0.4334, 0.777, 0.3926, 0.8431, 0.4026, 0.8441, 0.4195, 0.5265, 0.8894, 0.4915, 0.8888, 0.4886, 0.8581, 0.5289, 0.8502, 0.1606, 0.7695, 0.1886, 0.7307, 0.2134, 0.736, 0.2092, 0.7725, 0.6322, 0.03133, 0.6067, 0.02584, 0.6174, 0.0008518, 0.6416, 0.009358, 0.7807, 0.0845, 0.7892, 0.05942, 0.873, 0.07114, 0.8462, 0.1066, 0.1847, 0.3504, 0.2255, 0.3426, 0.2246, 0.404, 0.1897, 0.407, 0.4219, 0.2217, 0.3918, 0.2317, 0.3906, 0.1551, 0.4244, 0.1525, 0.6253, 0.09488, 0.5966, 0.1024, 0.6067, 0.02584, 0.6322, 0.03133, 0.5175, 0.07386, 0.4887, 0.06318, 0.5111, 0.002292, 0.5266, 0.01264, 0.1825, 0.3088, 0.2149, 0.2863, 0.2255, 0.3426, 0.1847, 0.3504, 0.4244, 0.1525, 0.3906, 0.1551, 0.3857, 0.1154, 0.4236, 0.1114, 0.6638, 0.981, 0.6653, 0.9495, 0.7076, 0.9402, 0.7101, 0.9793, 0.5432, 0.2179, 0.5094, 0.1948, 0.4887, 0.06318, 0.5175, 0.07386, 0.5582, 0.5622, 0.5224, 0.5573, 0.5253, 0.5057, 0.5605, 0.4919, 0.4236, 0.1114, 0.3857, 0.1154, 0.3877, 0.01864, 0.416, 0.007672, 0.8522, 0.4372, 0.8597, 0.4037, 0.894, 0.4039, 0.878, 0.4418, 0.5341, 0.2654, 0.5133, 0.2882, 0.5094, 0.1948, 0.5432, 0.2179, 0.5504, 0.6521, 0.51, 0.6522, 0.5224, 0.5573, 0.5582, 0.5622, 0.8549, 0.1798, 0.8312, 0.1763, 0.8366, 0.1388, 0.8548, 0.1306, 0.02066, 0.9763, 0.01723, 0.9452, 0.02828, 0.9441, 0.03266, 0.9743, 0.01841, 0.3824, 0.05779, 0.3805, 0.05591, 0.4648, 0.02952, 0.4823, 0.7217, 0.9263, 0.7304, 0.8968, 0.7926, 0.8866, 0.7897, 0.9215, 0.4153, 0.57, 0.3791, 0.5864, 0.3822, 0.5151, 0.4145, 0.5322, 0.1384, 0.5992, 0.1378, 0.561, 0.1549, 0.5617, 0.158, 0.5975, 0.02031, 0.3376, 0.05646, 0.3561, 0.05779, 0.3805, 0.01841, 0.3824, 0.01552, 0.8975, 0.006142, 0.8568, 0.08683, 0.8581, 0.08393, 0.8914, 0.8761, 0.1152, 0.8805, 0.08102, 0.939, 0.07087, 0.9226, 0.1109, 0.9603, 0.9113, 0.9606, 0.8751, 0.994, 0.8746, 0.9893, 0.9088, 0.0156, 0.3104, 0.05197, 0.2837, 0.05646, 0.3561, 0.02031, 0.3376, 0.08623, 0.9023, 0.08618, 0.8681, 0.1366, 0.8843, 0.1505, 0.921, 0.4231, 0.5937, 0.3864, 0.5987, 0.3791, 0.5864, 0.4153, 0.57, 0.8856, 0.9586, 0.8838, 0.9283, 0.9143, 0.9344, 0.9293, 0.9454, 0.02064, 0.2177, 0.05571, 0.2177, 0.05197, 0.2837, 0.0156, 0.3104, 0.7442, 0.8225, 0.7422, 0.7888, 0.8084, 0.7893, 0.8151, 0.8302, 0.7873, 0.1818, 0.7616, 0.1866, 0.7609, 0.143, 0.7828, 0.1626, 0.0005282, 0.7856, 0.01475, 0.7456, 0.09787, 0.7448, 0.09242, 0.7831, 0.01044, 0.1338, 0.05001, 0.1148, 0.05571, 0.2177, 0.02064, 0.2177, 0.7193, 0.8194, 0.7184, 0.7847, 0.7422, 0.7888, 0.7442, 0.8225, 0.1152, 0.645, 0.08921, 0.6365, 0.08534, 0.605, 0.1119, 0.598, 0.6475, 0.1639, 0.6159, 0.1738, 0.6233, 0.1389, 0.6488, 0.1223, 0.8653, 0.9721, 0.8276, 0.9616, 0.834, 0.9027, 0.8753, 0.8821, 0.3776, 0.7721, 0.3459, 0.7709, 0.3472, 0.7088, 0.3746, 0.7178, 0.1119, 0.598, 0.08534, 0.605, 0.07986, 0.5499, 0.1127, 0.5651, 0.1626, 0.9051, 0.169, 0.8674, 0.1941, 0.8648, 0.1795, 0.9015, 0.02297, 0.009892, 0.05869, 0.003226, 0.05535, 0.0658, 0.01731, 0.05011, 0.3735, 0.8114, 0.3449, 0.8021, 0.3459, 0.7709, 0.3776, 0.7721, 0.4113, 0.6218, 0.3762, 0.6239, 0.3864, 0.5987, 0.4231, 0.5937, 0.006194, 0.9815, 0.006278, 0.9539, 0.01723, 0.9452, 0.02066, 0.9763, 0.286, 0.09468, 0.246, 0.0952, 0.2474, 0.02368, 0.2831, -0.0001769, 0.7811, 0.291, 0.7678, 0.2506, 0.8536, 0.259, 0.8564, 0.2932, 0.6005, 0.591, 0.6374, 0.5953, 0.6379, 0.6167, 0.603, 0.6208, 0.878, 0.4418, 0.894, 0.4039, 0.9194, 0.4146, 0.9243, 0.4437, 0.2818, 0.1448, 0.2488, 0.1569, 0.246, 0.0952, 0.286, 0.09468, 0.2396, 0.8912, 0.2322, 0.8617, 0.2793, 0.854, 0.2936, 0.8948, 0.6004, 0.5334, 0.6408, 0.5337, 0.6374, 0.5953, 0.6005, 0.591, 0.6849, 0.1201, 0.6779, 0.08423, 0.723, 0.08337, 0.7325, 0.1232, 0.2799, 0.208, 0.2448, 0.2069, 0.2488, 0.1569, 0.2818, 0.1448, 0.9154, 0.6781, 0.9326, 0.6416, 0.9578, 0.6426, 0.9677, 0.6722, 0.605, 0.4994, 0.6321, 0.5051, 0.6408, 0.5337, 0.6004, 0.5334, 0.6735, 0.8779, 0.6727, 0.8415, 0.693, 0.8442, 0.6845, 0.8767, 0.278, 0.2763, 0.2421, 0.2799, 0.2448, 0.2069, 0.2799, 0.208, 0.9129, 0.7822, 0.9042, 0.747, 0.9641, 0.7525, 0.9542, 0.776, 0.4053, 0.9361, 0.3972, 0.9027, 0.4269, 0.9037, 0.442, 0.9303, 0.6845, 0.8767, 0.693, 0.8442, 0.7078, 0.8413, 0.7153, 0.879, 0.1127, 0.5651, 0.07986, 0.5499, 0.08169, 0.5119, 0.1164, 0.4821, 0.8841, 0.7726, 0.8809, 0.7421, 0.9042, 0.747, 0.9129, 0.7822, 0.2682, 0.756, 0.264, 0.7236, 0.2951, 0.716, 0.3057, 0.7414, 0.1795, 0.9015, 0.1941, 0.8648, 0.2196, 0.8715, 0.2305, 0.9115, 0.6751, 0.3088, 0.6647, 0.2765, 0.7342, 0.2791, 0.7394, 0.3092, 0.8634, 0.3025, 0.8634, 0.2651, 0.9274, 0.2629, 0.9272, 0.2997, 0.2092, 0.7725, 0.2134, 0.736, 0.2599, 0.7333, 0.2597, 0.7693, 0.2242, 0.8018, 0.2092, 0.7725, 0.2597, 0.7693, 0.2649, 0.8018, 0.8697, 0.3386, 0.8634, 0.3025, 0.9272, 0.2997, 0.9173, 0.3368, 0.6631, 0.333, 0.6751, 0.3088, 0.7394, 0.3092, 0.727, 0.3352, 0.1847, 0.9391, 0.1795, 0.9015, 0.2305, 0.9115, 0.2148, 0.9413, 0.2716, 0.7923, 0.2682, 0.756, 0.3057, 0.7414, 0.3055, 0.7757, 0.727, 0.3352, 0.7394, 0.3092, 0.7636, 0.3072, 0.758, 0.3397, 0.15, 0.55, 0.1127, 0.5651, 0.1164, 0.4821, 0.15, 0.4968, 0.6917, 0.9125, 0.6845, 0.8767, 0.7153, 0.879, 0.7115, 0.9121, 0.4046, 0.9729, 0.4053, 0.9361, 0.442, 0.9303, 0.4395, 0.969, 0.9102, 0.8093, 0.9129, 0.7822, 0.9542, 0.776, 0.9578, 0.809, 0.3121, 0.2807, 0.278, 0.2763, 0.2799, 0.208, 0.3145, 0.2095, 0.6737, 0.9117, 0.6735, 0.8779, 0.6845, 0.8767, 0.6917, 0.9125, 0.5672, 0.501, 0.605, 0.4994, 0.6004, 0.5334, 0.5677, 0.5339, 0.9225, 0.7138, 0.9154, 0.6781, 0.9677, 0.6722, 0.9575, 0.7135, 0.3145, 0.2095, 0.2799, 0.208, 0.2818, 0.1448, 0.3164, 0.1558, 0.6773, 0.1541, 0.6849, 0.1201, 0.7325, 0.1232, 0.7218, 0.1534, 0.5677, 0.5339, 0.6004, 0.5334, 0.6005, 0.591, 0.5677, 0.5913, 0.2349, 0.9317, 0.2396, 0.8912, 0.2936, 0.8948, 0.2881, 0.9317, 0.3164, 0.1558, 0.2818, 0.1448, 0.286, 0.09468, 0.3185, 0.08571, 0.8832, 0.4752, 0.878, 0.4418, 0.9243, 0.4437, 0.9231, 0.4787, 0.5677, 0.5913, 0.6005, 0.591, 0.603, 0.6208, 0.5673, 0.6252, 0.7704, 0.3287, 0.7811, 0.291, 0.8564, 0.2932, 0.8633, 0.3259, 0.3185, 0.08571, 0.286, 0.09468, 0.2831, -0.0001769, 0.3205, 0.01261, 0.563, 0.2289, 0.562, 0.194, 0.5786, 0.1965, 0.5761, 0.229, 0.4457, 0.6166, 0.4113, 0.6218, 0.4231, 0.5937, 0.4471, 0.6037, 0.4045, 0.8181, 0.3735, 0.8114, 0.3776, 0.7721, 0.408, 0.7776, -0.01496, 7.824e-05, 0.02297, 0.009892, 0.01731, 0.05011, -0.01485, 0.06493, 0.166, 0.9377, 0.1626, 0.9051, 0.1795, 0.9015, 0.1847, 0.9391, 0.7312, 0.1818, 0.6929, 0.1843, 0.6938, 0.1458, 0.7312, 0.1399, 0.408, 0.7776, 0.3776, 0.7721, 0.3746, 0.7178, 0.4043, 0.721, 0.8973, 0.965, 0.8653, 0.9721, 0.8753, 0.8821, 0.897, 0.8998, 0.6759, 0.1812, 0.6475, 0.1639, 0.6488, 0.1223, 0.6892, 0.1209, 0.1502, 0.6453, 0.1152, 0.645, 0.1119, 0.598, 0.1502, 0.6007, 0.4043, 0.721, 0.3746, 0.7178, 0.3747, 0.6864, 0.4078, 0.6849, -0.0128, 0.1289, 0.01044, 0.1338, 0.02064, 0.2177, -0.01394, 0.2173, 0.01189, 0.8153, 0.0005282, 0.7856, 0.09242, 0.7831, 0.09878, 0.8148, 0.1502, 0.6613, 0.1207, 0.6591, 0.1152, 0.645, 0.1502, 0.6453, 0.7329, 0.8551, 0.7442, 0.8225, 0.8151, 0.8302, 0.8087, 0.8552, -0.01394, 0.2173, 0.02064, 0.2177, 0.0156, 0.3104, -0.01444, 0.2955, 0.8856, 0.9861, 0.8856, 0.9586, 0.9293, 0.9454, 0.9231, 0.985, 0.4471, 0.6037, 0.4231, 0.5937, 0.4153, 0.57, 0.449, 0.5878, 0.08538, 0.9295, 0.08623, 0.9023, 0.1505, 0.921, 0.1409, 0.9448, 0.2376, 0.9935, 0.2077, 0.9822, 0.2052, 0.93, 0.2347, 0.9376, 0.9621, 0.9463, 0.9603, 0.9113, 0.9893, 0.9088, 0.9976, 0.9446, 0.8861, 0.1513, 0.8761, 0.1152, 0.9226, 0.1109, 0.9363, 0.1445, 0.005402, 0.9201, 0.01552, 0.8975, 0.08393, 0.8914, 0.07891, 0.9201, -0.01479, 0.3373, 0.02031, 0.3376, 0.01841, 0.3824, -0.01416, 0.4044, 0.1398, 0.6321, 0.1384, 0.5992, 0.158, 0.5975, 0.1561, 0.6319, 0.449, 0.5878, 0.4153, 0.57, 0.4145, 0.5322, 0.452, 0.5177, 0.7168, 0.9528, 0.7217, 0.9263, 0.7897, 0.9215, 0.7928, 0.9527, -0.01416, 0.4044, 0.01841, 0.3824, 0.02952, 0.4823, -0.01408, 0.4694, 0.01215, 1.004, 0.02066, 0.9763, 0.03266, 0.9743, 0.02611, 1.003, 0.9525, 0.7236, 0.9826, 0.7142, 0.9759, 0.7666, 0.9525, 0.7769, 0.585, 0.6519, 0.5504, 0.6521, 0.5582, 0.5622, 0.5931, 0.5645, 0.5746, 0.2914, 0.5341, 0.2654, 0.5432, 0.2179, 0.5668, 0.1996, 0.8568, 0.4741, 0.8522, 0.4372, 0.878, 0.4418, 0.8832, 0.4752, 0.4575, 0.0002457, 0.4575, 0.0002457, 0.4564, 0.09595, 0.4564, 0.09595, 0.4566, 0.1554, 0.456, 0.2253, 0.4219, 0.2217, 0.4244, 0.1525, 0.4236, 0.1114, 0.416, 0.007672, 0.5931, 0.5645, 0.5582, 0.5622, 0.5605, 0.4919, 0.5971, 0.5, 0.5668, 0.1996, 0.5432, 0.2179, 0.5175, 0.07386, 0.545, 0.06232, 0.6892, 0.1209, 0.6488, 0.1223, 0.6253, 0.09488, 0.675, 0.07293, 0.1456, 0.3044, 0.1825, 0.3088, 0.1847, 0.3504, 0.1497, 0.3535, 0.545, 0.06232, 0.5175, 0.07386, 0.5266, 0.01264, 0.5728, 0.0002139, 0.675, 0.07293, 0.6253, 0.09488, 0.6322, 0.03133, 0.6882, 0.04683, 0.1497, 0.3535, 0.1847, 0.3504, 0.1897, 0.407, 0.1547, 0.41, 0.7786, 0.1372, 0.7807, 0.0845, 0.8462, 0.1066, 0.8525, 0.144, 0.6882, 0.04683, 0.6322, 0.03133, 0.6416, 0.009358, 0.6756, 0.005581, 0.1757, 0.8041, 0.1606, 0.7695, 0.2092, 0.7725, 0.2242, 0.8018, 0.5613, 0.8912, 0.5265, 0.8894, 0.5289, 0.8502, 0.5606, 0.858, 0.7698, 0.4707, 0.7583, 0.4334, 0.8441, 0.4195, 0.8476, 0.4612, 0.7535, 0.1523, 0.7536, 0.1172, 0.7683, 0.113, 0.7747, 0.1524, 0.7026, 0.1466, 0.7342, 0.1414, 0.7346, 0.181, 0.7024, 0.1871, 0.4437, 0.7865, 0.4419, 0.7446, 0.5487, 0.7525, 0.5379, 0.7885, 0.6487, 0.4752, 0.6518, 0.4359, 0.672, 0.4431, 0.6722, 0.4752, 0.5598, 0.8261, 0.5282, 0.8164, 0.5265, 0.7742, 0.5615, 0.7746, 0.5726, 0.7647, 0.6002, 0.7681, 0.6014, 0.8604, 0.5696, 0.8534, 0.6722, 0.4752, 0.672, 0.4431, 0.7234, 0.4376, 0.7142, 0.4754, 0.6239, 0.9975, 0.6238, 0.9674, 0.6583, 0.9679, 0.6642, 0.9976, 0.07412, 0.9324, 0.1084, 0.9366, 0.1088, 0.9884, 0.07382, 0.9891, 0.7142, 0.4754, 0.7234, 0.4376, 0.7559, 0.4403, 0.7561, 0.4753, 0.9128, 0.6098, 0.9171, 0.577, 0.9723, 0.5765, 0.9717, 0.6099, 0.7719, 0.5031, 0.8009, 0.4948, 0.8143, 0.5879, 0.7869, 0.6147, 0.9245, 0.3347, 0.9304, 0.3007, 0.9642, 0.3087, 0.9564, 0.3381, 0.9005, 0.8924, 0.8839, 0.8658, 0.9568, 0.8662, 0.9611, 0.8924, 0.7869, 0.6147, 0.8143, 0.5879, 0.7964, 0.6903, 0.7719, 0.6811, 0.591, 1.014, 0.5897, 0.9838, 0.6238, 0.9799, 0.6253, 1.015, 0.2906, 0.2825, 0.3307, 0.2954, 0.3312, 0.3496, 0.2909, 0.361, 0.429, 0.3552, 0.4591, 0.3617, 0.4549, 0.4601, 0.4285, 0.4408, 0.9231, 0.985, 0.9293, 0.9454, 0.9432, 0.9495, 0.9459, 0.9773, 0.2909, 0.361, 0.3312, 0.3496, 0.3219, 0.4891, 0.2975, 0.5093, 0.147, 0.5013, 0.1747, 0.4983, 0.1805, 0.5462, 0.1461, 0.5475, 0.4556, 0.2809, 0.4245, 0.2786, 0.4219, 0.2217, 0.456, 0.2253, 0.7244, 0.7534, 0.6998, 0.7617, 0.6902, 0.6294, 0.7257, 0.6385, 0.1461, 0.5475, 0.1805, 0.5462, 0.1717, 0.6377, 0.1461, 0.6405])
me_walls_data.materials.append(mat_walls_material)
me_walls_data.update()
me_floor_data = bpy.data.meshes.new('Floor_Data')
me_floor_data.from_pydata([(169.1, -7.799, 0.0), (185.8, 25.35, 0.0), (168.6, 42.27, 0.0), (182.3, 82.53, 0.0), (186.0, 1.94, 0.0), (217.7, -23.13, 0.0), (264.5, 12.97, 0.0), (275.7, 92.27, 0.0), (253.8, 91.98, 0.0), (198.5, 123.3, 0.0), (159.0, 120.5, 0.0), (188.2, 131.5, 0.0), (225.4, -15.41, 0.0), (239.8, -12.58, 0.0), (244.9, -23.42, 0.0), (218.2, -33.6, 0.0), (235.3, -38.38, 0.0), (177.2, 141.0, 0.0), (125.0, 126.2, 0.0), (132.2, 141.2, 0.0), (276.1, 44.47, 0.0), (270.6, 73.31, 0.0), (267.3, 118.7, 0.0), (289.7, 133.0, 0.0), (309.4, 107.9, 0.0), (290.0, 67.36, 0.0), (291.3, 48.54, 0.0), (100.1, 97.31, 0.0), (76.18, 140.1, 0.0), (24.36, 150.4, 0.0), (-28.61, 93.6, 0.0), (39.98, 36.06, 0.0), (88.75, 52.83, 0.0), (5.685, 64.83, 0.0), (22.51, 48.45, 0.0), (-1.301, 50.86, 0.0), (-32.74, 41.34, 0.0), (-79.41, 56.26, 0.0), (16.8, 37.65, 0.0), (2.509, 5.582, 0.0), (16.16, -34.43, 0.0), (34.9, -52.84, 0.0), (61.23, -48.45, 0.0), (69.46, -18.82, 0.0), (102.9, -7.851, 0.0), (147.9, -81.37, 0.0), (86.47, -213.1, 0.0), (30.51, -227.3, 0.0), (12.4, -186.2, 0.0), (43.68, -148.3, 0.0), (35.45, -119.8, 0.0), (-5.157, -121.4, 0.0), (-14.48, -157.1, 0.0), (-27.65, -188.4, 0.0), (0.3298, -222.4, 0.0), (1.976, -260.8, 0.0), (-39.72, -283.8, 0.0), (-117.1, -266.3, 0.0), (-124.2, -210.3, 0.0), (-78.13, -180.1, 0.0), (-92.4, -140.1, 0.0), (-44.11, -111.0, 0.0), (-47.41, -84.12, 0.0), (-39.72, -40.22, 0.0), (-43.02, -10.05, 0.0), (-107.8, -32.54, 0.0), (-116.5, -78.08, 0.0), (-146.7, -72.6, 0.0), (-155.5, -38.58, 0.0), (-186.2, -22.12, 0.0), (-214.8, -73.69, 0.0), (-201.0, -142.3, 0.0), (-222.4, -188.4, 0.0), (-285.5, -201.5, 0.0), (-341.5, -171.4, 0.0), (-387.0, -98.93, 0.0), (-362.9, -47.9, 0.0), (-406.2, 6.415, 0.0), (-458.9, -47.9, 0.0), (-449.0, -106.1, 0.0), (-491.3, -146.7, 0.0), (-535.7, -111.0, 0.0), (-523.1, -4.558, 0.0), (-524.8, 65.13, 0.0), (-492.4, 110.7, 0.0), (-446.9, 127.7, 0.0), (-432.6, 172.1, 0.0), (-389.2, 218.2, 0.0), (-328.9, 242.4, 0.0), (-265.8, 214.9, 0.0), (-217.0, 222.0, 0.0), (-181.8, 178.2, 0.0), (-135.7, 140.8, 0.0), (-136.8, 98.05, 0.0), (-118.7, 48.66, 0.0)], [], [(0, 4, 12, 5, 15, 16, 14, 13, 6, 20, 26, 25, 24, 23, 22, 7, 21, 8, 9, 11, 17, 19, 28, 29, 30, 33, 35, 36, 37, 94, 93, 92, 91, 90, 89, 88, 87, 86, 85, 84, 83, 82, 81, 80, 79, 78, 77, 76, 75, 74, 73, 72, 71, 70, 69, 68, 67, 66, 65, 64, 63, 62, 61, 60, 59, 58, 57, 56, 55, 54, 53, 52, 51, 50, 49, 48, 47, 46, 45, 44, 43, 42, 41, 40, 39, 38, 34, 31, 32, 27, 18, 10, 3, 2, 1)])
me_floor_data.materials.append(mat_floor_material)
me_floor_data.update()
me_ceiling_data = bpy.data.meshes.new('Ceiling_Data')
me_ceiling_data.from_pydata([(173.1, 1.413, 99.48), (165.0, 13.4, 99.44), (159.8, 49.15, 95.98), (180.6, 83.05, 92.07), (195.2, 15.36, 97.1), (218.2, -33.6, 99.64), (227.3, -22.13, 94.64), (244.9, -23.42, 99.64), (239.8, -12.58, 99.64), (290.6, 121.4, 99.64), (277.6, 110.3, 98.28), (281.3, 88.64, 97.66), (182.6, 93.64, 97.64), (253.3, 78.24, 102.9), (159.0, 120.5, 99.64), (180.9, 118.3, 99.64), (231.8, -14.38, 96.66), (253.5, 22.42, 98.01), (235.3, -38.38, 99.64), (165.1, 142.1, 98.84), (126.4, 128.6, 88.9), (132.2, 141.2, 99.64), (273.1, 63.57, 98.71), (263.4, 52.28, 100.8), (301.3, 115.8, 99.97), (285.9, 74.19, 98.18), (284.0, 55.26, 98.19), (92.29, 104.5, 95.42), (70.88, 129.6, 96.88), (20.88, 134.1, 100.4), (-2.436, 107.0, 99.47), (5.685, 64.83, 99.64), (79.48, 68.68, 96.53), (37.72, 54.85, 85.82), (15.33, 57.56, 88.96), (-1.301, 50.86, 99.64), (-28.76, 29.48, 97.46), (-77.68, 29.27, 95.93), (5.225, 42.04, 92.56), (-15.5, 5.314, 92.51), (2.378, -38.28, 99.64), (27.1, -63.75, 94.69), (61.82, -61.65, 91.27), (70.18, -31.96, 100.5), (91.06, -29.78, 94.84), (125.5, -89.09, 93.84), (75.39, -203.6, 98.72), (39.56, -212.5, 96.6), (27.34, -186.2, 97.71), (56.1, -154.3, 82.38), (48.15, -106.3, 81.79), (-9.061, -105.6, 90.3), (-23.84, -148.7, 90.65), (-46.51, -188.6, 84.16), (-10.97, -236.4, 99.85), (-17.28, -257.7, 102.1), (-35.61, -264.5, 100.8), (-105.6, -249.1, 91.69), (-107.8, -230.1, 95.21), (-60.51, -192.3, 89.79), (-72.97, -152.8, 92.96), (-38.79, -114.5, 97.79), (-32.57, -90.64, 90.06), (-21.75, -40.81, 77.8), (-45.37, 2.908, 87.31), (-112.4, -21.33, 94.05), (-120.9, -63.25, 91.02), (-142.5, -59.4, 86.47), (-143.1, -26.93, 82.1), (-195.2, -0.006926, 93.28), (-236.4, -70.48, 98.06), (-223.5, -140.4, 96.38), (-238.8, -174.8, 96.42), (-290.1, -178.3, 99.31), (-336.0, -153.5, 100.4), (-375.0, -87.52, 111.4), (-351.8, -40.78, 111.6), (-406.1, 32.76, 90.42), (-470.1, -35.59, 88.52), (-457.2, -87.19, 94.97), (-482.1, -120.9, 87.31), (-525.4, -95.41, 98.7), (-502.8, -0.1329, 105.3), (-504.0, 68.24, 109.3), (-483.8, 74.62, 101.9), (-441.3, 104.0, 100.5), (-424.1, 138.1, 104.1), (-388.6, 200.0, 117.9), (-337.2, 209.9, 113.7), (-276.1, 188.7, 104.1), (-239.5, 196.7, 106.4), (-208.2, 150.1, 104.9), (-167.1, 112.6, 96.68), (-150.2, 86.67, 97.28), (-125.3, 38.88, 90.95), (-424.3, 175.0, 79.46)], [(86, 95)], [(0, 1, 2, 3, 14, 20, 27, 32, 33, 34, 38, 39, 40, 41, 42, 43, 44, 45, 46, 47, 48, 49, 50, 51, 52, 53, 54, 55, 56, 57, 58, 59, 60, 61, 62, 63, 64, 65, 66, 67, 68, 69, 70, 71, 72, 73, 74, 75, 76, 77, 78, 79, 80, 81, 82, 83, 84, 85, 86, 87, 88, 89, 90, 91, 92, 93, 94, 37, 36, 35, 31, 30, 29, 28, 21, 19, 15, 12, 13, 22, 11, 10, 9, 24, 25, 26, 23, 17, 8, 7, 18, 5, 6, 16, 4)])
me_ceiling_data.materials.append(mat_invisible)
me_ceiling_data.update()

# ---- objects
ob_walls_col = bpy.data.objects.new('Walls-col', me_walls_data)
ob_floor_col = bpy.data.objects.new('Floor-col', me_floor_data)
ob_ceiling_col = bpy.data.objects.new('Ceiling-col', me_ceiling_data)

# ---- transforms, parenting, visibility, modifiers, constraints
ob_walls_col.location = (0.0, 0.0, 0.0)
_m = ob_walls_col.modifiers.new('Solidify', 'SOLIDIFY')
_m.thickness = 2.0
ob_floor_col.location = (0.0, 0.0, 0.0)
ob_ceiling_col.location = (0.0, 0.0, 0.0)

# ---- collection membership
col_collection.objects.link(ob_walls_col)
col_collection.objects.link(ob_floor_col)
col_collection.objects.link(ob_ceiling_col)

# ---- scene / render settings (as saved in the file)
scene.frame_start = 1; scene.frame_end = 250; scene.frame_set(1)
scene.render.engine = 'BLENDER_EEVEE_NEXT'
bpy.context.view_layer.update()

# ---- added for rendering (the .blend has no active camera and no usable light): camera, sun
cam_auto = bpy.data.cameras.new('AutoCamera')
cam_auto.lens = 50.0
cam_auto.sensor_width = 36.0
cam_auto.clip_end = 16481.0
ob_auto_camera = bpy.data.objects.new('AutoCamera', cam_auto)
scene.collection.objects.link(ob_auto_camera)
ob_auto_camera.location = (825.025, -1142.74, 809.936)
ob_auto_camera.rotation_euler = (1.09748, -7.21219e-08, 0.694738)
scene.camera = ob_auto_camera
light_auto_sun = bpy.data.lights.new('AutoSun', 'SUN')
light_auto_sun.energy = 3.0
light_auto_sun.angle = 0.0523599
ob_auto_sun = bpy.data.objects.new('AutoSun', light_auto_sun)
scene.collection.objects.link(ob_auto_sun)
ob_auto_sun.rotation_euler = (0.872665, 0.174533, 0.523599)
bpy.context.view_layer.update()
